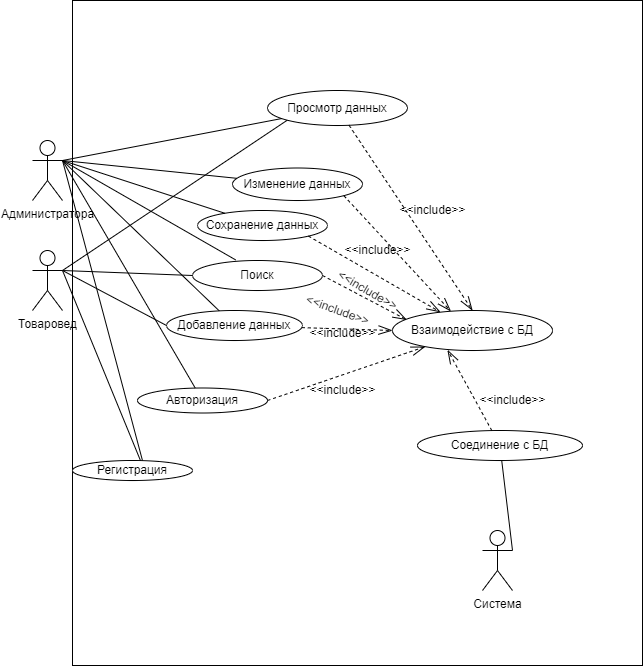

The diagram above was exported from draw.io. Its source (the exported page's mxGraphModel, read from the mxfile embedded in the PNG):
<mxGraphModel dx="1038" dy="547" grid="1" gridSize="10" guides="1" tooltips="1" connect="1" arrows="1" fold="1" page="1" pageScale="1" pageWidth="827" pageHeight="1169" math="0" shadow="0">
  <root>
    <mxCell id="WIyWlLk6GJQsqaUBKTNV-0" />
    <mxCell id="WIyWlLk6GJQsqaUBKTNV-1" parent="WIyWlLk6GJQsqaUBKTNV-0" />
    <mxCell id="zW7DGJQZIqrWdVhTDC4--15" value="" style="rounded=0;whiteSpace=wrap;html=1;fillColor=default;strokeColor=default;fontColor=default;" parent="WIyWlLk6GJQsqaUBKTNV-1" vertex="1">
      <mxGeometry x="810" y="770" width="570" height="665" as="geometry" />
    </mxCell>
    <mxCell id="zW7DGJQZIqrWdVhTDC4--16" value="Администратора" style="shape=umlActor;verticalLabelPosition=bottom;verticalAlign=top;html=1;outlineConnect=0;fillColor=default;strokeColor=default;fontColor=default;" parent="WIyWlLk6GJQsqaUBKTNV-1" vertex="1">
      <mxGeometry x="770" y="910" width="30" height="60" as="geometry" />
    </mxCell>
    <mxCell id="zW7DGJQZIqrWdVhTDC4--17" value="Авторизация" style="ellipse;whiteSpace=wrap;html=1;" parent="WIyWlLk6GJQsqaUBKTNV-1" vertex="1">
      <mxGeometry x="875" y="1157.5" width="130" height="25" as="geometry" />
    </mxCell>
    <mxCell id="zW7DGJQZIqrWdVhTDC4--20" value="" style="endArrow=none;endFill=0;endSize=12;html=1;exitX=1;exitY=0.3333333333333333;exitDx=0;exitDy=0;exitPerimeter=0;strokeColor=default;labelBackgroundColor=default;fontColor=default;" parent="WIyWlLk6GJQsqaUBKTNV-1" source="zW7DGJQZIqrWdVhTDC4--16" target="zW7DGJQZIqrWdVhTDC4--17" edge="1">
      <mxGeometry width="160" relative="1" as="geometry">
        <mxPoint x="1043.28" y="918.5699999999999" as="sourcePoint" />
        <mxPoint x="932.245806494042" y="1086.3803977044931" as="targetPoint" />
      </mxGeometry>
    </mxCell>
    <mxCell id="zW7DGJQZIqrWdVhTDC4--21" value="Система" style="shape=umlActor;verticalLabelPosition=bottom;verticalAlign=top;html=1;outlineConnect=0;" parent="WIyWlLk6GJQsqaUBKTNV-1" vertex="1">
      <mxGeometry x="1220" y="1300" width="30" height="60" as="geometry" />
    </mxCell>
    <mxCell id="zW7DGJQZIqrWdVhTDC4--22" value="Взаимодействие с БД" style="ellipse;whiteSpace=wrap;html=1;" parent="WIyWlLk6GJQsqaUBKTNV-1" vertex="1">
      <mxGeometry x="1130" y="1080" width="160" height="40" as="geometry" />
    </mxCell>
    <mxCell id="zW7DGJQZIqrWdVhTDC4--23" value="Соединение с БД" style="ellipse;whiteSpace=wrap;html=1;" parent="WIyWlLk6GJQsqaUBKTNV-1" vertex="1">
      <mxGeometry x="1155" y="1200" width="165" height="30" as="geometry" />
    </mxCell>
    <mxCell id="zW7DGJQZIqrWdVhTDC4--24" value="" style="endArrow=openThin;dashed=1;endFill=0;endSize=12;html=1;entryX=0.344;entryY=0.986;entryDx=0;entryDy=0;entryPerimeter=0;" parent="WIyWlLk6GJQsqaUBKTNV-1" source="zW7DGJQZIqrWdVhTDC4--23" target="zW7DGJQZIqrWdVhTDC4--22" edge="1">
      <mxGeometry width="160" relative="1" as="geometry">
        <mxPoint x="600" y="1005" as="sourcePoint" />
        <mxPoint x="986.6361563192631" y="1193.9244854741853" as="targetPoint" />
      </mxGeometry>
    </mxCell>
    <mxCell id="zW7DGJQZIqrWdVhTDC4--25" value="&amp;lt;&amp;lt;include&amp;gt;&amp;gt;" style="text;html=1;align=center;verticalAlign=middle;resizable=0;points=[];autosize=1;" parent="WIyWlLk6GJQsqaUBKTNV-1" vertex="1">
      <mxGeometry x="1210" y="1160" width="80" height="20" as="geometry" />
    </mxCell>
    <mxCell id="zW7DGJQZIqrWdVhTDC4--26" value="" style="endArrow=none;endFill=0;endSize=12;html=1;exitX=1;exitY=0.3333333333333333;exitDx=0;exitDy=0;exitPerimeter=0;" parent="WIyWlLk6GJQsqaUBKTNV-1" source="zW7DGJQZIqrWdVhTDC4--21" target="zW7DGJQZIqrWdVhTDC4--23" edge="1">
      <mxGeometry width="160" relative="1" as="geometry">
        <mxPoint x="590" y="1005" as="sourcePoint" />
        <mxPoint x="1001.2565692472244" y="897.9019350918686" as="targetPoint" />
      </mxGeometry>
    </mxCell>
    <mxCell id="zW7DGJQZIqrWdVhTDC4--27" value="" style="endArrow=openThin;dashed=1;endFill=0;endSize=12;html=1;exitX=1;exitY=0.5;exitDx=0;exitDy=0;" parent="WIyWlLk6GJQsqaUBKTNV-1" source="zW7DGJQZIqrWdVhTDC4--17" target="zW7DGJQZIqrWdVhTDC4--22" edge="1">
      <mxGeometry width="160" relative="1" as="geometry">
        <mxPoint x="1049.7791862396493" y="1192.5986705615521" as="sourcePoint" />
        <mxPoint x="1277" y="1200" as="targetPoint" />
      </mxGeometry>
    </mxCell>
    <mxCell id="zW7DGJQZIqrWdVhTDC4--28" value="&amp;lt;&amp;lt;include&amp;gt;&amp;gt;" style="text;html=1;align=center;verticalAlign=middle;resizable=0;points=[];autosize=1;" parent="WIyWlLk6GJQsqaUBKTNV-1" vertex="1">
      <mxGeometry x="1040" y="1150" width="80" height="20" as="geometry" />
    </mxCell>
    <mxCell id="zW7DGJQZIqrWdVhTDC4--30" value="Сохранение данных" style="ellipse;whiteSpace=wrap;html=1;" parent="WIyWlLk6GJQsqaUBKTNV-1" vertex="1">
      <mxGeometry x="935" y="980" width="130" height="30" as="geometry" />
    </mxCell>
    <mxCell id="zW7DGJQZIqrWdVhTDC4--31" value="Добавление данных" style="ellipse;whiteSpace=wrap;html=1;" parent="WIyWlLk6GJQsqaUBKTNV-1" vertex="1">
      <mxGeometry x="904" y="1080" width="136" height="30" as="geometry" />
    </mxCell>
    <mxCell id="zW7DGJQZIqrWdVhTDC4--32" value="Изменение данных" style="ellipse;whiteSpace=wrap;html=1;" parent="WIyWlLk6GJQsqaUBKTNV-1" vertex="1">
      <mxGeometry x="970" y="937.5" width="130" height="32.5" as="geometry" />
    </mxCell>
    <mxCell id="zW7DGJQZIqrWdVhTDC4--33" value="" style="endArrow=none;endFill=0;endSize=12;html=1;exitX=1;exitY=0.3333333333333333;exitDx=0;exitDy=0;exitPerimeter=0;" parent="WIyWlLk6GJQsqaUBKTNV-1" source="zW7DGJQZIqrWdVhTDC4--16" target="zW7DGJQZIqrWdVhTDC4--32" edge="1">
      <mxGeometry width="160" relative="1" as="geometry">
        <mxPoint x="790" y="965" as="sourcePoint" />
        <mxPoint x="890" y="1035" as="targetPoint" />
      </mxGeometry>
    </mxCell>
    <mxCell id="zW7DGJQZIqrWdVhTDC4--34" value="" style="endArrow=none;endFill=0;endSize=12;html=1;exitX=1;exitY=0.3333333333333333;exitDx=0;exitDy=0;exitPerimeter=0;" parent="WIyWlLk6GJQsqaUBKTNV-1" source="zW7DGJQZIqrWdVhTDC4--16" target="zW7DGJQZIqrWdVhTDC4--30" edge="1">
      <mxGeometry width="160" relative="1" as="geometry">
        <mxPoint x="790" y="965" as="sourcePoint" />
        <mxPoint x="888.9401817966651" y="862.2544265957708" as="targetPoint" />
      </mxGeometry>
    </mxCell>
    <mxCell id="zW7DGJQZIqrWdVhTDC4--35" value="" style="endArrow=none;endFill=0;endSize=12;html=1;exitX=1;exitY=0.3333333333333333;exitDx=0;exitDy=0;exitPerimeter=0;" parent="WIyWlLk6GJQsqaUBKTNV-1" source="zW7DGJQZIqrWdVhTDC4--16" target="zW7DGJQZIqrWdVhTDC4--31" edge="1">
      <mxGeometry width="160" relative="1" as="geometry">
        <mxPoint x="790" y="965" as="sourcePoint" />
        <mxPoint x="1010.1328033153595" y="895.4843779004129" as="targetPoint" />
      </mxGeometry>
    </mxCell>
    <mxCell id="zW7DGJQZIqrWdVhTDC4--36" value="Просмотр данных" style="ellipse;whiteSpace=wrap;html=1;" parent="WIyWlLk6GJQsqaUBKTNV-1" vertex="1">
      <mxGeometry x="1005" y="860" width="140" height="35" as="geometry" />
    </mxCell>
    <mxCell id="zW7DGJQZIqrWdVhTDC4--38" value="" style="endArrow=none;endFill=0;endSize=12;html=1;exitX=1;exitY=0.3333333333333333;exitDx=0;exitDy=0;exitPerimeter=0;" parent="WIyWlLk6GJQsqaUBKTNV-1" source="zW7DGJQZIqrWdVhTDC4--16" target="zW7DGJQZIqrWdVhTDC4--36" edge="1">
      <mxGeometry width="160" relative="1" as="geometry">
        <mxPoint x="790" y="965" as="sourcePoint" />
        <mxPoint x="970.0771735378012" y="968.4630225680348" as="targetPoint" />
      </mxGeometry>
    </mxCell>
    <mxCell id="zW7DGJQZIqrWdVhTDC4--41" value="" style="endArrow=openThin;dashed=1;endFill=0;endSize=12;html=1;entryX=0;entryY=0.5;entryDx=0;entryDy=0;" parent="WIyWlLk6GJQsqaUBKTNV-1" source="zW7DGJQZIqrWdVhTDC4--31" target="zW7DGJQZIqrWdVhTDC4--22" edge="1">
      <mxGeometry width="160" relative="1" as="geometry">
        <mxPoint x="1032.4534567165138" y="1183.1268999518204" as="sourcePoint" />
        <mxPoint x="1150.88" y="1141.5200000000002" as="targetPoint" />
      </mxGeometry>
    </mxCell>
    <mxCell id="zW7DGJQZIqrWdVhTDC4--42" value="" style="endArrow=openThin;dashed=1;endFill=0;endSize=12;html=1;exitX=1;exitY=1;exitDx=0;exitDy=0;" parent="WIyWlLk6GJQsqaUBKTNV-1" source="zW7DGJQZIqrWdVhTDC4--30" target="zW7DGJQZIqrWdVhTDC4--22" edge="1">
      <mxGeometry width="160" relative="1" as="geometry">
        <mxPoint x="1064" y="1125" as="sourcePoint" />
        <mxPoint x="1140" y="1125" as="targetPoint" />
      </mxGeometry>
    </mxCell>
    <mxCell id="zW7DGJQZIqrWdVhTDC4--43" value="" style="endArrow=openThin;dashed=1;endFill=0;endSize=12;html=1;exitX=1;exitY=1;exitDx=0;exitDy=0;entryX=0.365;entryY=0.021;entryDx=0;entryDy=0;entryPerimeter=0;" parent="WIyWlLk6GJQsqaUBKTNV-1" source="zW7DGJQZIqrWdVhTDC4--32" target="zW7DGJQZIqrWdVhTDC4--22" edge="1">
      <mxGeometry width="160" relative="1" as="geometry">
        <mxPoint x="1066.5685424949238" y="1069.748737341529" as="sourcePoint" />
        <mxPoint x="1158.134808815756" y="1102.8092249013039" as="targetPoint" />
      </mxGeometry>
    </mxCell>
    <mxCell id="zW7DGJQZIqrWdVhTDC4--44" value="" style="endArrow=openThin;dashed=1;endFill=0;endSize=12;html=1;entryX=0.5;entryY=0;entryDx=0;entryDy=0;" parent="WIyWlLk6GJQsqaUBKTNV-1" source="zW7DGJQZIqrWdVhTDC4--36" target="zW7DGJQZIqrWdVhTDC4--22" edge="1">
      <mxGeometry width="160" relative="1" as="geometry">
        <mxPoint x="1106.5685424949238" y="994.748737341529" as="sourcePoint" />
        <mxPoint x="1198.4" y="1091.47" as="targetPoint" />
      </mxGeometry>
    </mxCell>
    <mxCell id="zW7DGJQZIqrWdVhTDC4--46" value="&amp;lt;&amp;lt;include&amp;gt;&amp;gt;" style="text;html=1;align=center;verticalAlign=middle;resizable=0;points=[];autosize=1;" parent="WIyWlLk6GJQsqaUBKTNV-1" vertex="1">
      <mxGeometry x="1040" y="1092.5" width="80" height="20" as="geometry" />
    </mxCell>
    <mxCell id="zW7DGJQZIqrWdVhTDC4--47" value="&amp;lt;&amp;lt;include&amp;gt;&amp;gt;" style="text;html=1;align=center;verticalAlign=middle;resizable=0;points=[];autosize=1;rotation=30;" parent="WIyWlLk6GJQsqaUBKTNV-1" vertex="1">
      <mxGeometry x="1065" y="1050" width="80" height="20" as="geometry" />
    </mxCell>
    <mxCell id="zW7DGJQZIqrWdVhTDC4--48" value="&amp;lt;&amp;lt;include&amp;gt;&amp;gt;" style="text;html=1;align=center;verticalAlign=middle;resizable=0;points=[];autosize=1;" parent="WIyWlLk6GJQsqaUBKTNV-1" vertex="1">
      <mxGeometry x="1075" y="1010" width="80" height="20" as="geometry" />
    </mxCell>
    <mxCell id="zW7DGJQZIqrWdVhTDC4--49" value="&amp;lt;&amp;lt;include&amp;gt;&amp;gt;" style="text;html=1;align=center;verticalAlign=middle;resizable=0;points=[];autosize=1;" parent="WIyWlLk6GJQsqaUBKTNV-1" vertex="1">
      <mxGeometry x="1130" y="970" width="80" height="20" as="geometry" />
    </mxCell>
    <mxCell id="zW7DGJQZIqrWdVhTDC4--50" value="Товаровед" style="shape=umlActor;verticalLabelPosition=bottom;verticalAlign=top;html=1;outlineConnect=0;fillColor=default;strokeColor=default;fontColor=default;" parent="WIyWlLk6GJQsqaUBKTNV-1" vertex="1">
      <mxGeometry x="770" y="1020" width="30" height="60" as="geometry" />
    </mxCell>
    <mxCell id="zW7DGJQZIqrWdVhTDC4--52" value="" style="endArrow=none;endFill=0;endSize=12;html=1;exitX=1;exitY=0.3333333333333333;exitDx=0;exitDy=0;exitPerimeter=0;entryX=0;entryY=0.5;entryDx=0;entryDy=0;strokeColor=default;labelBackgroundColor=default;fontColor=default;" parent="WIyWlLk6GJQsqaUBKTNV-1" source="zW7DGJQZIqrWdVhTDC4--50" target="zW7DGJQZIqrWdVhTDC4--31" edge="1">
      <mxGeometry width="160" relative="1" as="geometry">
        <mxPoint x="810" y="940" as="sourcePoint" />
        <mxPoint x="910.0772212328634" y="1290.270274315022" as="targetPoint" />
      </mxGeometry>
    </mxCell>
    <mxCell id="zW7DGJQZIqrWdVhTDC4--53" value="" style="endArrow=none;endFill=0;endSize=12;html=1;exitX=1;exitY=0.3333333333333333;exitDx=0;exitDy=0;exitPerimeter=0;strokeColor=default;labelBackgroundColor=default;fontColor=default;entryX=0.568;entryY=0.026;entryDx=0;entryDy=0;entryPerimeter=0;" parent="WIyWlLk6GJQsqaUBKTNV-1" source="zW7DGJQZIqrWdVhTDC4--50" target="szvNVge8j6hMsChJ9y33-0" edge="1">
      <mxGeometry width="160" relative="1" as="geometry">
        <mxPoint x="810" y="1050" as="sourcePoint" />
        <mxPoint x="800" y="1260" as="targetPoint" />
      </mxGeometry>
    </mxCell>
    <mxCell id="zW7DGJQZIqrWdVhTDC4--55" value="" style="endArrow=none;endFill=0;endSize=12;html=1;exitX=1;exitY=0.3333333333333333;exitDx=0;exitDy=0;exitPerimeter=0;strokeColor=default;labelBackgroundColor=default;fontColor=default;entryX=0;entryY=1;entryDx=0;entryDy=0;" parent="WIyWlLk6GJQsqaUBKTNV-1" source="zW7DGJQZIqrWdVhTDC4--50" target="zW7DGJQZIqrWdVhTDC4--36" edge="1">
      <mxGeometry width="160" relative="1" as="geometry">
        <mxPoint x="810" y="1050" as="sourcePoint" />
        <mxPoint x="930.1302932460821" y="1046.996742668848" as="targetPoint" />
      </mxGeometry>
    </mxCell>
    <mxCell id="szvNVge8j6hMsChJ9y33-0" value="Регистрация" style="ellipse;whiteSpace=wrap;html=1;" parent="WIyWlLk6GJQsqaUBKTNV-1" vertex="1">
      <mxGeometry x="810" y="1230" width="120" height="20" as="geometry" />
    </mxCell>
    <mxCell id="szvNVge8j6hMsChJ9y33-1" value="" style="endArrow=none;html=1;rounded=0;exitX=0.583;exitY=0;exitDx=0;exitDy=0;exitPerimeter=0;" parent="WIyWlLk6GJQsqaUBKTNV-1" source="szvNVge8j6hMsChJ9y33-0" edge="1">
      <mxGeometry width="50" height="50" relative="1" as="geometry">
        <mxPoint x="1120" y="1140" as="sourcePoint" />
        <mxPoint x="800" y="930" as="targetPoint" />
      </mxGeometry>
    </mxCell>
    <mxCell id="lRSk2cXwtSLh3CCSXx81-0" value="&lt;font style=&quot;vertical-align: inherit&quot;&gt;&lt;font style=&quot;vertical-align: inherit&quot;&gt;Поиск&lt;/font&gt;&lt;/font&gt;" style="ellipse;whiteSpace=wrap;html=1;rotation=0;" vertex="1" parent="WIyWlLk6GJQsqaUBKTNV-1">
      <mxGeometry x="930" y="1030" width="130" height="30" as="geometry" />
    </mxCell>
    <mxCell id="lRSk2cXwtSLh3CCSXx81-1" value="" style="endArrow=none;html=1;rounded=0;exitX=0.332;exitY=-0.02;exitDx=0;exitDy=0;exitPerimeter=0;" edge="1" parent="WIyWlLk6GJQsqaUBKTNV-1" source="lRSk2cXwtSLh3CCSXx81-0">
      <mxGeometry width="50" height="50" relative="1" as="geometry">
        <mxPoint x="970" y="1070" as="sourcePoint" />
        <mxPoint x="800" y="930" as="targetPoint" />
      </mxGeometry>
    </mxCell>
    <mxCell id="lRSk2cXwtSLh3CCSXx81-2" value="" style="endArrow=none;html=1;rounded=0;entryX=0;entryY=0.5;entryDx=0;entryDy=0;" edge="1" parent="WIyWlLk6GJQsqaUBKTNV-1" target="lRSk2cXwtSLh3CCSXx81-0">
      <mxGeometry width="50" height="50" relative="1" as="geometry">
        <mxPoint x="800" y="1040" as="sourcePoint" />
        <mxPoint x="1020" y="1020" as="targetPoint" />
      </mxGeometry>
    </mxCell>
    <mxCell id="lRSk2cXwtSLh3CCSXx81-3" value="" style="endArrow=openThin;dashed=1;endFill=0;endSize=12;html=1;entryX=0.09;entryY=0.235;entryDx=0;entryDy=0;entryPerimeter=0;exitX=1;exitY=0.5;exitDx=0;exitDy=0;" edge="1" parent="WIyWlLk6GJQsqaUBKTNV-1" source="lRSk2cXwtSLh3CCSXx81-0" target="zW7DGJQZIqrWdVhTDC4--22">
      <mxGeometry width="160" relative="1" as="geometry">
        <mxPoint x="670" y="1030" as="sourcePoint" />
        <mxPoint x="625.7101651651187" y="949.3662632824285" as="targetPoint" />
      </mxGeometry>
    </mxCell>
    <mxCell id="lRSk2cXwtSLh3CCSXx81-4" value="&amp;lt;&amp;lt;include&amp;gt;&amp;gt;" style="text;html=1;align=center;verticalAlign=middle;resizable=0;points=[];autosize=1;rotation=20;" vertex="1" parent="WIyWlLk6GJQsqaUBKTNV-1">
      <mxGeometry x="1035" y="1070" width="80" height="20" as="geometry" />
    </mxCell>
  </root>
</mxGraphModel>